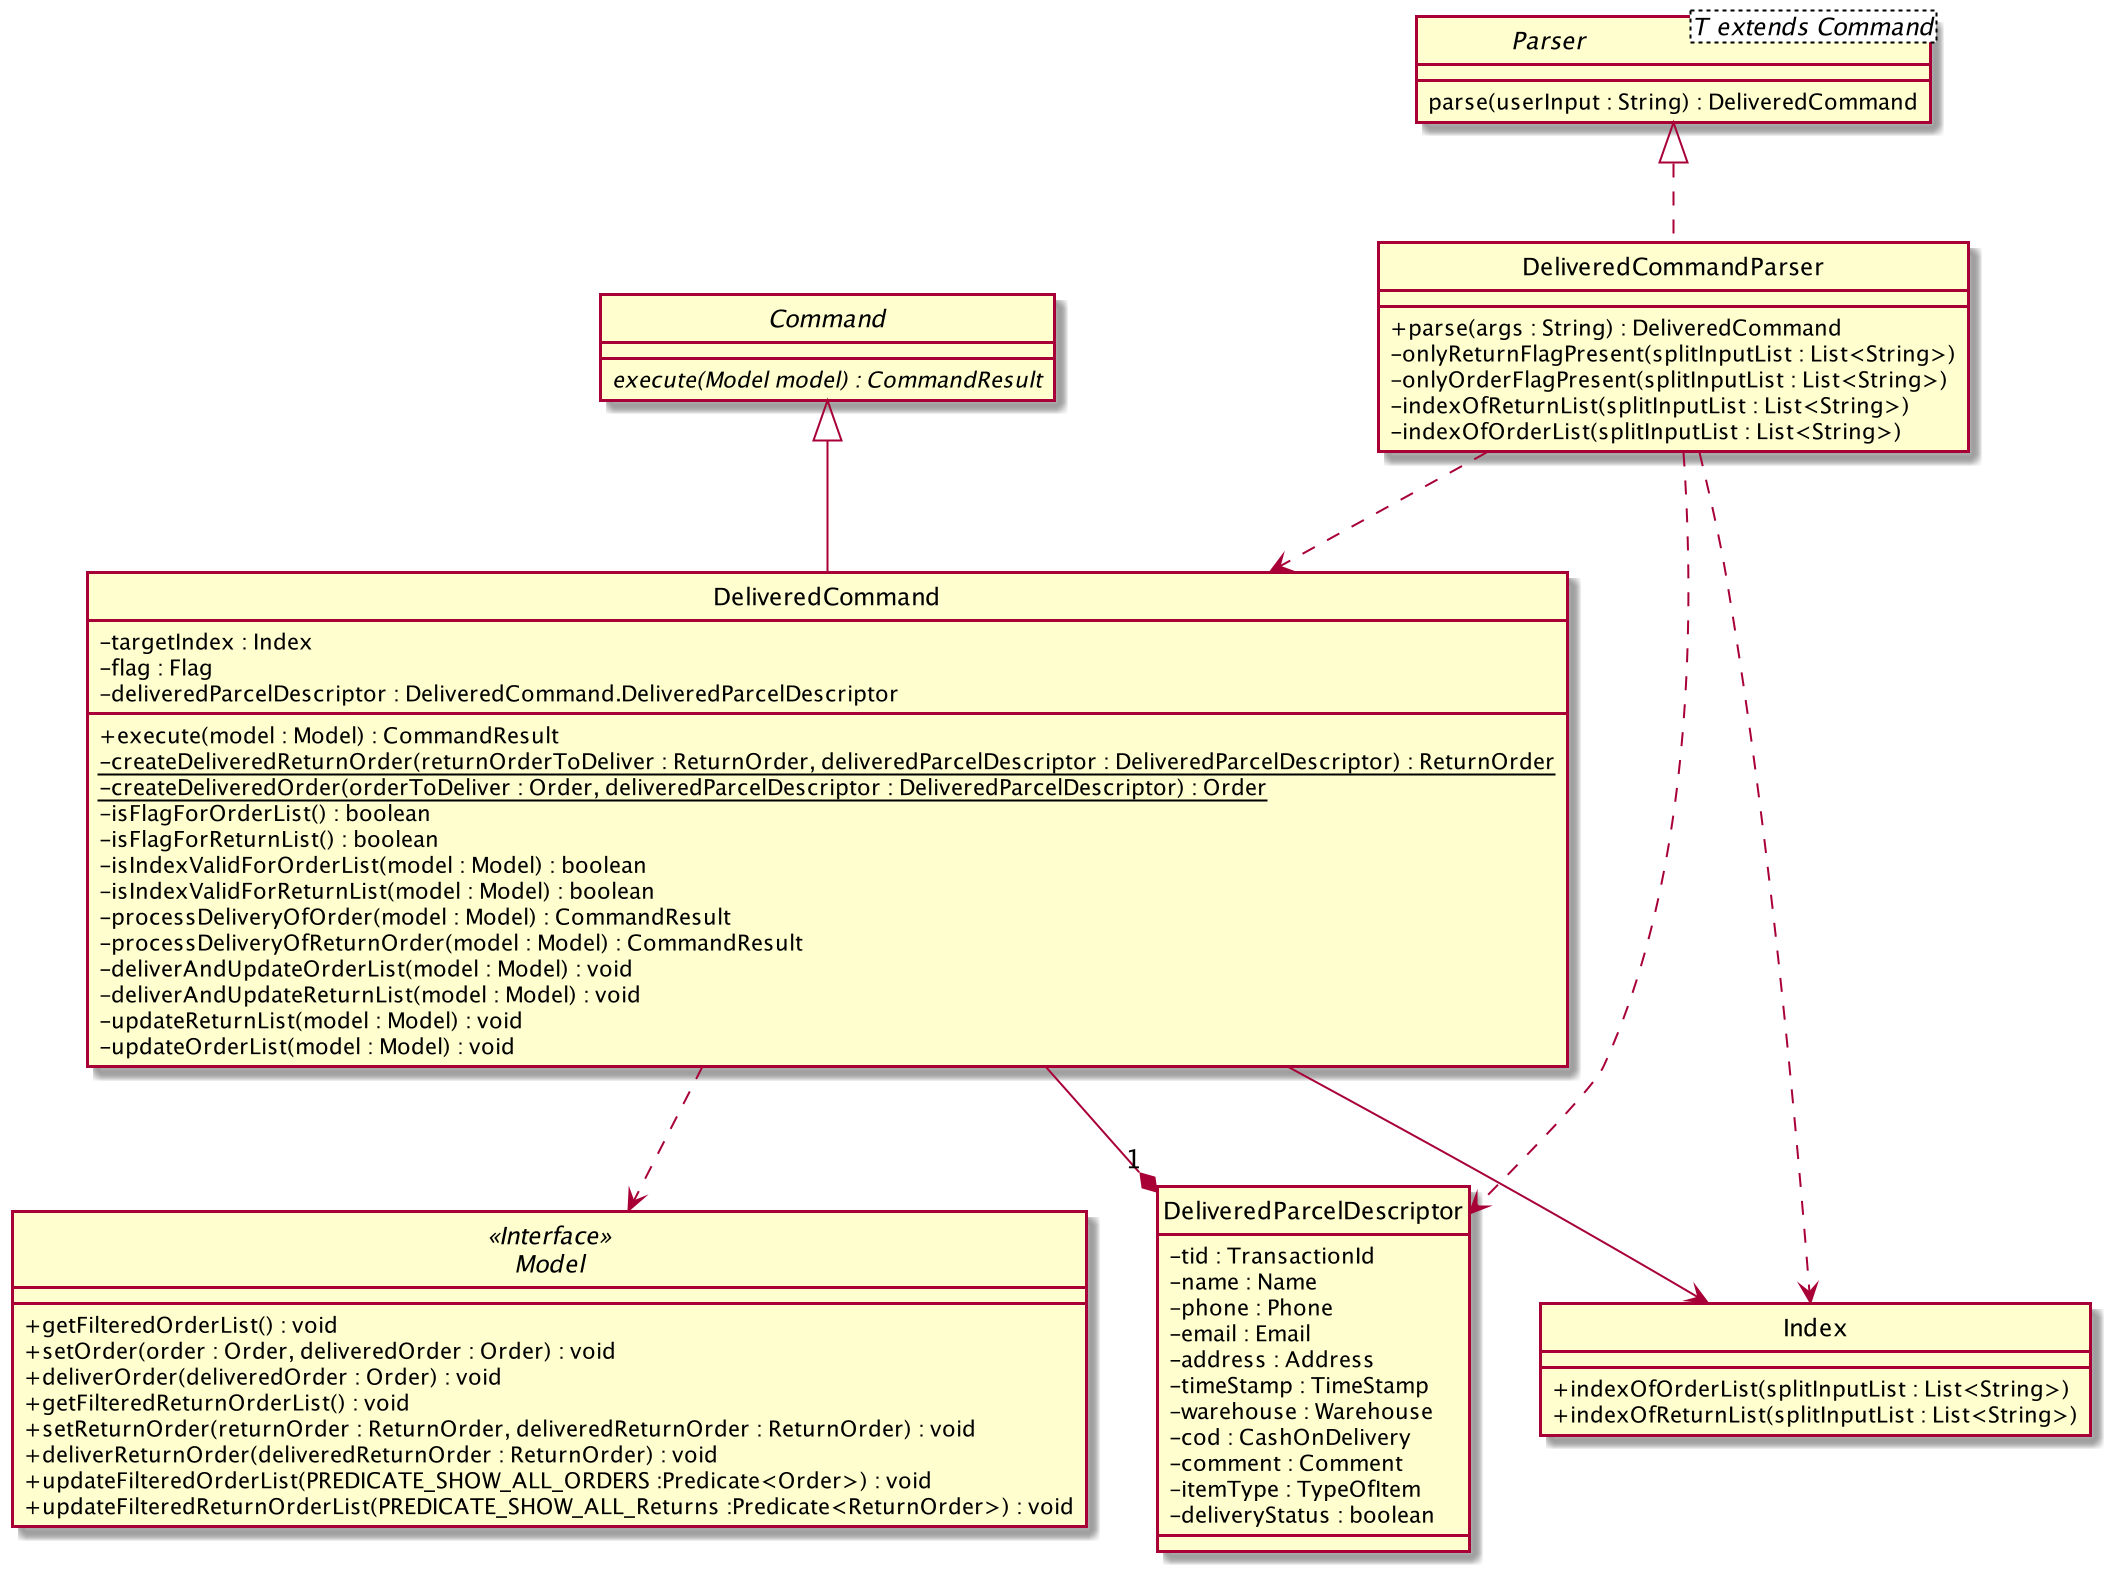

The diagram above was rendered by PlantUML. Its source (embedded in the PNG):
@startuml
skinparam backgroundColor #ffffff
skinparam classAttributeIconSize 0
hide circle

class DeliveredCommandParser implements Parser {
    + parse(args : String) : DeliveredCommand
    - onlyReturnFlagPresent(splitInputList : List<String>)
    - onlyOrderFlagPresent(splitInputList : List<String>)
    - indexOfReturnList(splitInputList : List<String>)
    - indexOfOrderList(splitInputList : List<String>)
}

interface Parser<T extends Command> {
    parse(userInput : String) : DeliveredCommand
}

abstract class Command {
    {abstract} execute(Model model) : CommandResult
}

class DeliveredCommand extends Command {
    - targetIndex : Index
    - flag : Flag
    - deliveredParcelDescriptor : DeliveredCommand.DeliveredParcelDescriptor

    + execute(model : Model) : CommandResult
    - {static} createDeliveredReturnOrder(returnOrderToDeliver : ReturnOrder, deliveredParcelDescriptor : DeliveredParcelDescriptor) : ReturnOrder
    - {static} createDeliveredOrder(orderToDeliver : Order, deliveredParcelDescriptor : DeliveredParcelDescriptor) : Order
    - isFlagForOrderList() : boolean
    - isFlagForReturnList() : boolean
    - isIndexValidForOrderList(model : Model) : boolean
    - isIndexValidForReturnList(model : Model) : boolean
    - processDeliveryOfOrder(model : Model) : CommandResult
    - processDeliveryOfReturnOrder(model : Model) : CommandResult
    - deliverAndUpdateOrderList(model : Model) : void
    - deliverAndUpdateReturnList(model : Model) : void
    - updateReturnList(model : Model) : void
    - updateOrderList(model : Model) : void
}

interface Model <<Interface>> {
    + getFilteredOrderList() : void
    + setOrder(order : Order, deliveredOrder : Order) : void
    + deliverOrder(deliveredOrder : Order) : void
    + getFilteredReturnOrderList() : void
    + setReturnOrder(returnOrder : ReturnOrder, deliveredReturnOrder : ReturnOrder) : void
    + deliverReturnOrder(deliveredReturnOrder : ReturnOrder) : void
    + updateFilteredOrderList(PREDICATE_SHOW_ALL_ORDERS :Predicate<Order>) : void
    + updateFilteredReturnOrderList(PREDICATE_SHOW_ALL_Returns :Predicate<ReturnOrder>) : void

}

class Index {
    + indexOfOrderList(splitInputList : List<String>)
    + indexOfReturnList(splitInputList : List<String>)
}

class DeliveredParcelDescriptor {
    - tid : TransactionId
    - name : Name
    - phone : Phone
    - email : Email
    - address : Address
    - timeStamp : TimeStamp
    - warehouse : Warehouse
    - cod : CashOnDelivery
    - comment : Comment
    - itemType : TypeOfItem
    - deliveryStatus : boolean
}

DeliveredCommand --* "1" DeliveredParcelDescriptor
DeliveredCommandParser ..> DeliveredCommand
DeliveredCommandParser ..> DeliveredParcelDescriptor
DeliveredCommand ..> Model
DeliveredCommandParser ..> Index
DeliveredCommand --> Index
@enduml